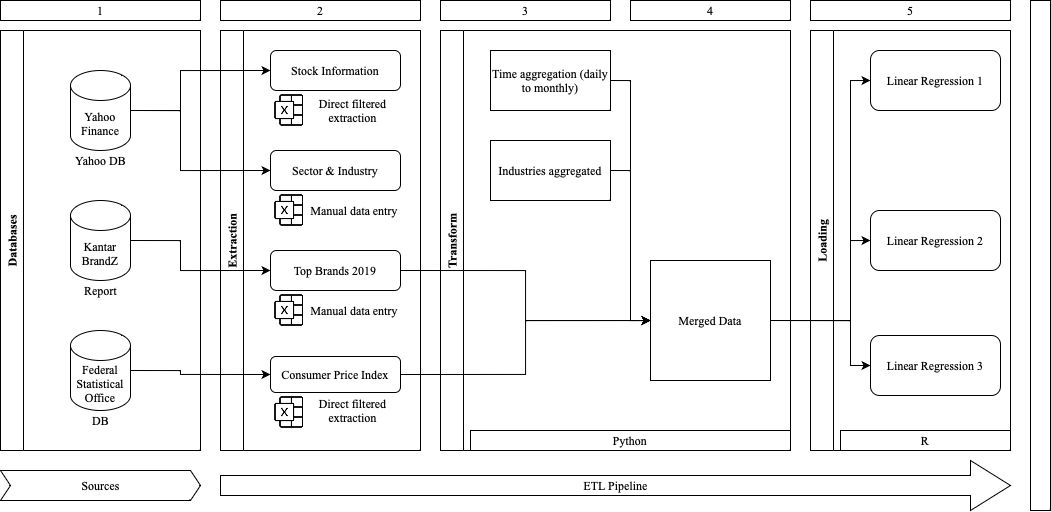

The diagram above was exported from draw.io. Its source (the exported page's mxGraphModel, read from the mxfile embedded in the PNG):
<mxGraphModel dx="1158" dy="785" grid="1" gridSize="10" guides="1" tooltips="1" connect="1" arrows="1" fold="1" page="1" pageScale="1" pageWidth="827" pageHeight="1169" math="0" shadow="0">
  <root>
    <mxCell id="0" />
    <mxCell id="1" parent="0" />
    <mxCell id="Orsz5sGhs1cldK6UFUGG-1" value="Databases" style="swimlane;horizontal=0;whiteSpace=wrap;html=1;fontFamily=Times New Roman;" parent="1" vertex="1">
      <mxGeometry x="50" y="220" width="200" height="420" as="geometry" />
    </mxCell>
    <mxCell id="Orsz5sGhs1cldK6UFUGG-3" value="Yahoo Finance" style="shape=cylinder3;whiteSpace=wrap;html=1;boundedLbl=1;backgroundOutline=1;size=15;fontFamily=Times New Roman;" parent="Orsz5sGhs1cldK6UFUGG-1" vertex="1">
      <mxGeometry x="70" y="40" width="60" height="80" as="geometry" />
    </mxCell>
    <mxCell id="Orsz5sGhs1cldK6UFUGG-5" value="Kantar BrandZ" style="shape=cylinder3;whiteSpace=wrap;html=1;boundedLbl=1;backgroundOutline=1;size=15;fontFamily=Times New Roman;" parent="Orsz5sGhs1cldK6UFUGG-1" vertex="1">
      <mxGeometry x="70" y="170" width="60" height="80" as="geometry" />
    </mxCell>
    <mxCell id="ZQCkKx4SF7BVx3PdPr3Z-1" value="Federal Statistical Office" style="shape=cylinder3;whiteSpace=wrap;html=1;boundedLbl=1;backgroundOutline=1;size=15;fontFamily=Times New Roman;" parent="Orsz5sGhs1cldK6UFUGG-1" vertex="1">
      <mxGeometry x="70" y="300" width="60" height="80" as="geometry" />
    </mxCell>
    <mxCell id="ZQCkKx4SF7BVx3PdPr3Z-42" value="Report" style="text;html=1;strokeColor=none;fillColor=none;align=center;verticalAlign=middle;whiteSpace=wrap;rounded=0;fontFamily=Times New Roman;" parent="Orsz5sGhs1cldK6UFUGG-1" vertex="1">
      <mxGeometry x="52.5" y="250" width="95" height="20" as="geometry" />
    </mxCell>
    <mxCell id="ZQCkKx4SF7BVx3PdPr3Z-43" value="Yahoo DB" style="text;html=1;strokeColor=none;fillColor=none;align=center;verticalAlign=middle;whiteSpace=wrap;rounded=0;fontFamily=Times New Roman;" parent="Orsz5sGhs1cldK6UFUGG-1" vertex="1">
      <mxGeometry x="52.5" y="120" width="95" height="20" as="geometry" />
    </mxCell>
    <mxCell id="ZQCkKx4SF7BVx3PdPr3Z-44" value="DB" style="text;html=1;strokeColor=none;fillColor=none;align=center;verticalAlign=middle;whiteSpace=wrap;rounded=0;fontFamily=Times New Roman;" parent="Orsz5sGhs1cldK6UFUGG-1" vertex="1">
      <mxGeometry x="52.5" y="380" width="95" height="20" as="geometry" />
    </mxCell>
    <mxCell id="Orsz5sGhs1cldK6UFUGG-7" value="Extraction" style="swimlane;horizontal=0;whiteSpace=wrap;html=1;fontFamily=Times New Roman;" parent="1" vertex="1">
      <mxGeometry x="270" y="220" width="200" height="420" as="geometry" />
    </mxCell>
    <mxCell id="ZQCkKx4SF7BVx3PdPr3Z-23" value="Stock Information" style="rounded=1;whiteSpace=wrap;html=1;fontFamily=Times New Roman;" parent="Orsz5sGhs1cldK6UFUGG-7" vertex="1">
      <mxGeometry x="50" y="20" width="130" height="40" as="geometry" />
    </mxCell>
    <mxCell id="ZQCkKx4SF7BVx3PdPr3Z-24" value="Sector &amp;amp; Industry" style="rounded=1;whiteSpace=wrap;html=1;fontFamily=Times New Roman;" parent="Orsz5sGhs1cldK6UFUGG-7" vertex="1">
      <mxGeometry x="50" y="120" width="130" height="40" as="geometry" />
    </mxCell>
    <mxCell id="ZQCkKx4SF7BVx3PdPr3Z-27" value="Top Brands 2019" style="rounded=1;whiteSpace=wrap;html=1;fontFamily=Times New Roman;" parent="Orsz5sGhs1cldK6UFUGG-7" vertex="1">
      <mxGeometry x="50" y="220" width="130" height="40" as="geometry" />
    </mxCell>
    <mxCell id="ZQCkKx4SF7BVx3PdPr3Z-28" value="Consumer Price Index" style="rounded=1;whiteSpace=wrap;html=1;fontFamily=Times New Roman;" parent="Orsz5sGhs1cldK6UFUGG-7" vertex="1">
      <mxGeometry x="50" y="326" width="130" height="36" as="geometry" />
    </mxCell>
    <mxCell id="ZQCkKx4SF7BVx3PdPr3Z-34" value="" style="shape=image;html=1;verticalAlign=top;verticalLabelPosition=bottom;labelBackgroundColor=#ffffff;imageAspect=0;aspect=fixed;image=https://cdn0.iconfinder.com/data/icons/phosphor-thin-vol-3/256/microsoft-excel-logo-thin-128.png;fontFamily=Times New Roman;" parent="Orsz5sGhs1cldK6UFUGG-7" vertex="1">
      <mxGeometry x="50" y="260" width="40" height="40" as="geometry" />
    </mxCell>
    <mxCell id="ZQCkKx4SF7BVx3PdPr3Z-35" value="" style="shape=image;html=1;verticalAlign=top;verticalLabelPosition=bottom;labelBackgroundColor=#ffffff;imageAspect=0;aspect=fixed;image=https://cdn0.iconfinder.com/data/icons/phosphor-thin-vol-3/256/microsoft-excel-logo-thin-128.png;fontFamily=Times New Roman;" parent="Orsz5sGhs1cldK6UFUGG-7" vertex="1">
      <mxGeometry x="50" y="362" width="40" height="40" as="geometry" />
    </mxCell>
    <mxCell id="ZQCkKx4SF7BVx3PdPr3Z-36" value="" style="shape=image;html=1;verticalAlign=top;verticalLabelPosition=bottom;labelBackgroundColor=#ffffff;imageAspect=0;aspect=fixed;image=https://cdn0.iconfinder.com/data/icons/phosphor-thin-vol-3/256/microsoft-excel-logo-thin-128.png;fontFamily=Times New Roman;" parent="Orsz5sGhs1cldK6UFUGG-7" vertex="1">
      <mxGeometry x="50" y="160" width="40" height="40" as="geometry" />
    </mxCell>
    <mxCell id="ZQCkKx4SF7BVx3PdPr3Z-37" value="" style="shape=image;html=1;verticalAlign=top;verticalLabelPosition=bottom;labelBackgroundColor=#ffffff;imageAspect=0;aspect=fixed;image=https://cdn0.iconfinder.com/data/icons/phosphor-thin-vol-3/256/microsoft-excel-logo-thin-128.png;fontFamily=Times New Roman;" parent="Orsz5sGhs1cldK6UFUGG-7" vertex="1">
      <mxGeometry x="50" y="60" width="40" height="40" as="geometry" />
    </mxCell>
    <mxCell id="ZQCkKx4SF7BVx3PdPr3Z-38" value="Direct filtered extraction" style="text;html=1;strokeColor=none;fillColor=none;align=center;verticalAlign=middle;whiteSpace=wrap;rounded=0;fontFamily=Times New Roman;" parent="Orsz5sGhs1cldK6UFUGG-7" vertex="1">
      <mxGeometry x="85" y="60" width="95" height="40" as="geometry" />
    </mxCell>
    <mxCell id="ZQCkKx4SF7BVx3PdPr3Z-39" value="&amp;nbsp;Manual data entry" style="text;html=1;strokeColor=none;fillColor=none;align=center;verticalAlign=middle;whiteSpace=wrap;rounded=0;fontFamily=Times New Roman;" parent="Orsz5sGhs1cldK6UFUGG-7" vertex="1">
      <mxGeometry x="85" y="160" width="95" height="40" as="geometry" />
    </mxCell>
    <mxCell id="ZQCkKx4SF7BVx3PdPr3Z-40" value="&amp;nbsp;Manual data entry" style="text;html=1;strokeColor=none;fillColor=none;align=center;verticalAlign=middle;whiteSpace=wrap;rounded=0;fontFamily=Times New Roman;" parent="Orsz5sGhs1cldK6UFUGG-7" vertex="1">
      <mxGeometry x="85" y="260" width="95" height="40" as="geometry" />
    </mxCell>
    <mxCell id="ZQCkKx4SF7BVx3PdPr3Z-41" value="Direct filtered extraction" style="text;html=1;strokeColor=none;fillColor=none;align=center;verticalAlign=middle;whiteSpace=wrap;rounded=0;fontFamily=Times New Roman;" parent="Orsz5sGhs1cldK6UFUGG-7" vertex="1">
      <mxGeometry x="85" y="360" width="95" height="40" as="geometry" />
    </mxCell>
    <mxCell id="ZQCkKx4SF7BVx3PdPr3Z-3" value="Transform" style="swimlane;horizontal=0;whiteSpace=wrap;html=1;fontFamily=Times New Roman;" parent="1" vertex="1">
      <mxGeometry x="490" y="220" width="350" height="420" as="geometry" />
    </mxCell>
    <mxCell id="Dk1eDjtupp30QDpW1Qba-13" style="edgeStyle=orthogonalEdgeStyle;rounded=0;orthogonalLoop=1;jettySize=auto;html=1;exitX=1;exitY=0.5;exitDx=0;exitDy=0;entryX=0;entryY=0.5;entryDx=0;entryDy=0;fontFamily=Times New Roman;" parent="ZQCkKx4SF7BVx3PdPr3Z-3" source="ZQCkKx4SF7BVx3PdPr3Z-16" target="ZQCkKx4SF7BVx3PdPr3Z-45" edge="1">
      <mxGeometry relative="1" as="geometry">
        <mxPoint x="210" y="210" as="targetPoint" />
        <Array as="points">
          <mxPoint x="190" y="50" />
          <mxPoint x="190" y="290" />
        </Array>
      </mxGeometry>
    </mxCell>
    <mxCell id="ZQCkKx4SF7BVx3PdPr3Z-16" value="Time aggregation (daily to monthly)" style="rounded=0;whiteSpace=wrap;html=1;fontFamily=Times New Roman;" parent="ZQCkKx4SF7BVx3PdPr3Z-3" vertex="1">
      <mxGeometry x="50" y="20" width="120" height="60" as="geometry" />
    </mxCell>
    <mxCell id="Dk1eDjtupp30QDpW1Qba-12" style="edgeStyle=orthogonalEdgeStyle;rounded=0;orthogonalLoop=1;jettySize=auto;html=1;exitX=1;exitY=0.5;exitDx=0;exitDy=0;entryX=0;entryY=0.5;entryDx=0;entryDy=0;fontFamily=Times New Roman;" parent="ZQCkKx4SF7BVx3PdPr3Z-3" source="ZQCkKx4SF7BVx3PdPr3Z-17" target="ZQCkKx4SF7BVx3PdPr3Z-45" edge="1">
      <mxGeometry relative="1" as="geometry" />
    </mxCell>
    <mxCell id="ZQCkKx4SF7BVx3PdPr3Z-17" value="Industries aggregated" style="rounded=0;whiteSpace=wrap;html=1;fontFamily=Times New Roman;" parent="ZQCkKx4SF7BVx3PdPr3Z-3" vertex="1">
      <mxGeometry x="50" y="110" width="120" height="60" as="geometry" />
    </mxCell>
    <mxCell id="ZQCkKx4SF7BVx3PdPr3Z-45" value="Merged Data" style="rounded=0;whiteSpace=wrap;html=1;fontFamily=Times New Roman;" parent="ZQCkKx4SF7BVx3PdPr3Z-3" vertex="1">
      <mxGeometry x="210" y="230" width="120" height="120" as="geometry" />
    </mxCell>
    <mxCell id="ZQCkKx4SF7BVx3PdPr3Z-46" value="Python" style="rounded=0;whiteSpace=wrap;html=1;fontFamily=Times New Roman;" parent="ZQCkKx4SF7BVx3PdPr3Z-3" vertex="1">
      <mxGeometry x="30" y="400" width="320" height="20" as="geometry" />
    </mxCell>
    <mxCell id="ZQCkKx4SF7BVx3PdPr3Z-10" value="Loading" style="swimlane;horizontal=0;whiteSpace=wrap;html=1;fontFamily=Times New Roman;" parent="1" vertex="1">
      <mxGeometry x="860" y="220" width="200" height="420" as="geometry" />
    </mxCell>
    <mxCell id="ZQCkKx4SF7BVx3PdPr3Z-47" value="R" style="rounded=0;whiteSpace=wrap;html=1;fontFamily=Times New Roman;" parent="ZQCkKx4SF7BVx3PdPr3Z-10" vertex="1">
      <mxGeometry x="30" y="400" width="170" height="20" as="geometry" />
    </mxCell>
    <mxCell id="ZQCkKx4SF7BVx3PdPr3Z-49" value="Linear Regression 1" style="rounded=1;whiteSpace=wrap;html=1;fontFamily=Times New Roman;" parent="ZQCkKx4SF7BVx3PdPr3Z-10" vertex="1">
      <mxGeometry x="60" y="20" width="130" height="60" as="geometry" />
    </mxCell>
    <mxCell id="ZQCkKx4SF7BVx3PdPr3Z-50" value="Linear Regression 2" style="rounded=1;whiteSpace=wrap;html=1;fontFamily=Times New Roman;" parent="ZQCkKx4SF7BVx3PdPr3Z-10" vertex="1">
      <mxGeometry x="60" y="180" width="130" height="60" as="geometry" />
    </mxCell>
    <mxCell id="ZQCkKx4SF7BVx3PdPr3Z-51" value="Linear Regression 3" style="rounded=1;whiteSpace=wrap;html=1;fontFamily=Times New Roman;" parent="ZQCkKx4SF7BVx3PdPr3Z-10" vertex="1">
      <mxGeometry x="60" y="305" width="130" height="60" as="geometry" />
    </mxCell>
    <mxCell id="ZQCkKx4SF7BVx3PdPr3Z-20" value="ETL Pipeline" style="html=1;shadow=0;dashed=0;align=center;verticalAlign=middle;shape=mxgraph.arrows2.arrow;dy=0.6;dx=40;notch=0;fontFamily=Times New Roman;" parent="1" vertex="1">
      <mxGeometry x="270" y="650" width="790" height="50" as="geometry" />
    </mxCell>
    <mxCell id="ZQCkKx4SF7BVx3PdPr3Z-21" value="Sources" style="html=1;shadow=0;dashed=0;align=center;verticalAlign=middle;shape=mxgraph.arrows2.arrow;dy=0;dx=10;notch=10;fontFamily=Times New Roman;" parent="1" vertex="1">
      <mxGeometry x="50" y="660" width="200" height="30" as="geometry" />
    </mxCell>
    <mxCell id="ZQCkKx4SF7BVx3PdPr3Z-57" value="" style="rounded=0;whiteSpace=wrap;html=1;fontFamily=Times New Roman;" parent="1" vertex="1">
      <mxGeometry x="1080" y="190" width="20" height="510" as="geometry" />
    </mxCell>
    <mxCell id="Dk1eDjtupp30QDpW1Qba-1" value="1" style="rounded=0;whiteSpace=wrap;html=1;fontFamily=Times New Roman;" parent="1" vertex="1">
      <mxGeometry x="50" y="190" width="200" height="20" as="geometry" />
    </mxCell>
    <mxCell id="Dk1eDjtupp30QDpW1Qba-2" value="2" style="rounded=0;whiteSpace=wrap;html=1;fontFamily=Times New Roman;" parent="1" vertex="1">
      <mxGeometry x="270" y="190" width="200" height="20" as="geometry" />
    </mxCell>
    <mxCell id="Dk1eDjtupp30QDpW1Qba-3" value="3" style="rounded=0;whiteSpace=wrap;html=1;fontFamily=Times New Roman;" parent="1" vertex="1">
      <mxGeometry x="490" y="190" width="170" height="20" as="geometry" />
    </mxCell>
    <mxCell id="Dk1eDjtupp30QDpW1Qba-4" value="5" style="rounded=0;whiteSpace=wrap;html=1;fontFamily=Times New Roman;" parent="1" vertex="1">
      <mxGeometry x="860" y="190" width="200" height="20" as="geometry" />
    </mxCell>
    <mxCell id="Dk1eDjtupp30QDpW1Qba-5" value="4" style="rounded=0;whiteSpace=wrap;html=1;fontFamily=Times New Roman;" parent="1" vertex="1">
      <mxGeometry x="680" y="190" width="160" height="20" as="geometry" />
    </mxCell>
    <mxCell id="Dk1eDjtupp30QDpW1Qba-6" style="edgeStyle=orthogonalEdgeStyle;rounded=0;orthogonalLoop=1;jettySize=auto;html=1;exitX=1;exitY=0.5;exitDx=0;exitDy=0;exitPerimeter=0;entryX=0;entryY=0.5;entryDx=0;entryDy=0;fontFamily=Times New Roman;" parent="1" source="Orsz5sGhs1cldK6UFUGG-3" target="ZQCkKx4SF7BVx3PdPr3Z-23" edge="1">
      <mxGeometry relative="1" as="geometry">
        <Array as="points">
          <mxPoint x="230" y="300" />
          <mxPoint x="230" y="260" />
        </Array>
      </mxGeometry>
    </mxCell>
    <mxCell id="Dk1eDjtupp30QDpW1Qba-7" style="edgeStyle=orthogonalEdgeStyle;rounded=0;orthogonalLoop=1;jettySize=auto;html=1;exitX=1;exitY=0.5;exitDx=0;exitDy=0;exitPerimeter=0;entryX=0;entryY=0.5;entryDx=0;entryDy=0;fontFamily=Times New Roman;" parent="1" source="Orsz5sGhs1cldK6UFUGG-3" target="ZQCkKx4SF7BVx3PdPr3Z-24" edge="1">
      <mxGeometry relative="1" as="geometry">
        <Array as="points">
          <mxPoint x="230" y="300" />
          <mxPoint x="230" y="360" />
        </Array>
      </mxGeometry>
    </mxCell>
    <mxCell id="Dk1eDjtupp30QDpW1Qba-8" style="edgeStyle=orthogonalEdgeStyle;rounded=0;orthogonalLoop=1;jettySize=auto;html=1;exitX=1;exitY=0.5;exitDx=0;exitDy=0;exitPerimeter=0;entryX=0;entryY=0.5;entryDx=0;entryDy=0;fontFamily=Times New Roman;" parent="1" source="Orsz5sGhs1cldK6UFUGG-5" target="ZQCkKx4SF7BVx3PdPr3Z-27" edge="1">
      <mxGeometry relative="1" as="geometry">
        <Array as="points">
          <mxPoint x="230" y="430" />
          <mxPoint x="230" y="460" />
        </Array>
      </mxGeometry>
    </mxCell>
    <mxCell id="Dk1eDjtupp30QDpW1Qba-9" style="edgeStyle=orthogonalEdgeStyle;rounded=0;orthogonalLoop=1;jettySize=auto;html=1;exitX=1;exitY=0.5;exitDx=0;exitDy=0;exitPerimeter=0;entryX=0;entryY=0.5;entryDx=0;entryDy=0;fontFamily=Times New Roman;" parent="1" source="ZQCkKx4SF7BVx3PdPr3Z-1" target="ZQCkKx4SF7BVx3PdPr3Z-28" edge="1">
      <mxGeometry relative="1" as="geometry">
        <Array as="points">
          <mxPoint x="230" y="560" />
          <mxPoint x="230" y="564" />
        </Array>
      </mxGeometry>
    </mxCell>
    <mxCell id="Dk1eDjtupp30QDpW1Qba-10" style="edgeStyle=orthogonalEdgeStyle;rounded=0;orthogonalLoop=1;jettySize=auto;html=1;exitX=1;exitY=0.5;exitDx=0;exitDy=0;fontFamily=Times New Roman;" parent="1" source="ZQCkKx4SF7BVx3PdPr3Z-27" target="ZQCkKx4SF7BVx3PdPr3Z-45" edge="1">
      <mxGeometry relative="1" as="geometry" />
    </mxCell>
    <mxCell id="Dk1eDjtupp30QDpW1Qba-11" style="edgeStyle=orthogonalEdgeStyle;rounded=0;orthogonalLoop=1;jettySize=auto;html=1;exitX=1;exitY=0.5;exitDx=0;exitDy=0;entryX=0;entryY=0.5;entryDx=0;entryDy=0;fontFamily=Times New Roman;" parent="1" source="ZQCkKx4SF7BVx3PdPr3Z-28" target="ZQCkKx4SF7BVx3PdPr3Z-45" edge="1">
      <mxGeometry relative="1" as="geometry" />
    </mxCell>
    <mxCell id="Dk1eDjtupp30QDpW1Qba-14" style="edgeStyle=orthogonalEdgeStyle;rounded=0;orthogonalLoop=1;jettySize=auto;html=1;exitX=1;exitY=0.5;exitDx=0;exitDy=0;entryX=0;entryY=0.5;entryDx=0;entryDy=0;fontFamily=Times New Roman;" parent="1" source="ZQCkKx4SF7BVx3PdPr3Z-45" target="ZQCkKx4SF7BVx3PdPr3Z-49" edge="1">
      <mxGeometry relative="1" as="geometry">
        <Array as="points">
          <mxPoint x="900" y="510" />
          <mxPoint x="900" y="270" />
        </Array>
      </mxGeometry>
    </mxCell>
    <mxCell id="Dk1eDjtupp30QDpW1Qba-15" style="edgeStyle=orthogonalEdgeStyle;rounded=0;orthogonalLoop=1;jettySize=auto;html=1;exitX=1;exitY=0.5;exitDx=0;exitDy=0;entryX=0;entryY=0.5;entryDx=0;entryDy=0;fontFamily=Times New Roman;" parent="1" source="ZQCkKx4SF7BVx3PdPr3Z-45" target="ZQCkKx4SF7BVx3PdPr3Z-51" edge="1">
      <mxGeometry relative="1" as="geometry">
        <Array as="points">
          <mxPoint x="900" y="510" />
          <mxPoint x="900" y="555" />
        </Array>
      </mxGeometry>
    </mxCell>
    <mxCell id="Dk1eDjtupp30QDpW1Qba-16" style="edgeStyle=orthogonalEdgeStyle;rounded=0;orthogonalLoop=1;jettySize=auto;html=1;exitX=1;exitY=0.5;exitDx=0;exitDy=0;entryX=0;entryY=0.5;entryDx=0;entryDy=0;fontFamily=Times New Roman;" parent="1" source="ZQCkKx4SF7BVx3PdPr3Z-45" target="ZQCkKx4SF7BVx3PdPr3Z-50" edge="1">
      <mxGeometry relative="1" as="geometry">
        <Array as="points">
          <mxPoint x="900" y="510" />
          <mxPoint x="900" y="430" />
        </Array>
      </mxGeometry>
    </mxCell>
  </root>
</mxGraphModel>